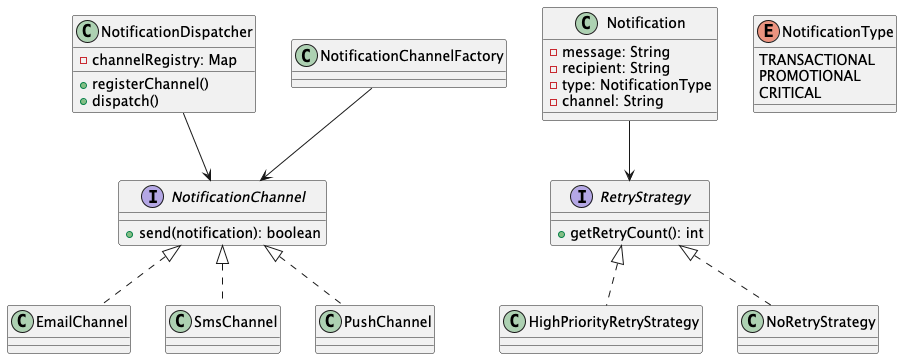

The diagram above was rendered by PlantUML. Its source (embedded in the PNG):
@startuml

interface NotificationChannel {
    +send(notification): boolean
}

interface RetryStrategy {
    +getRetryCount(): int
}

class Notification {
    -message: String
    -recipient: String
    -type: NotificationType
    -channel: String
}

enum NotificationType {
    TRANSACTIONAL
    PROMOTIONAL
    CRITICAL
}

class EmailChannel
class SmsChannel
class PushChannel

class NotificationDispatcher {
    -channelRegistry: Map
    +registerChannel()
    +dispatch()
}

class NotificationChannelFactory

class HighPriorityRetryStrategy
class NoRetryStrategy

NotificationChannel <|.. EmailChannel
NotificationChannel <|.. SmsChannel
NotificationChannel <|.. PushChannel

RetryStrategy <|.. HighPriorityRetryStrategy
RetryStrategy <|.. NoRetryStrategy

Notification --> RetryStrategy
NotificationDispatcher --> NotificationChannel
NotificationChannelFactory --> NotificationChannel

@enduml